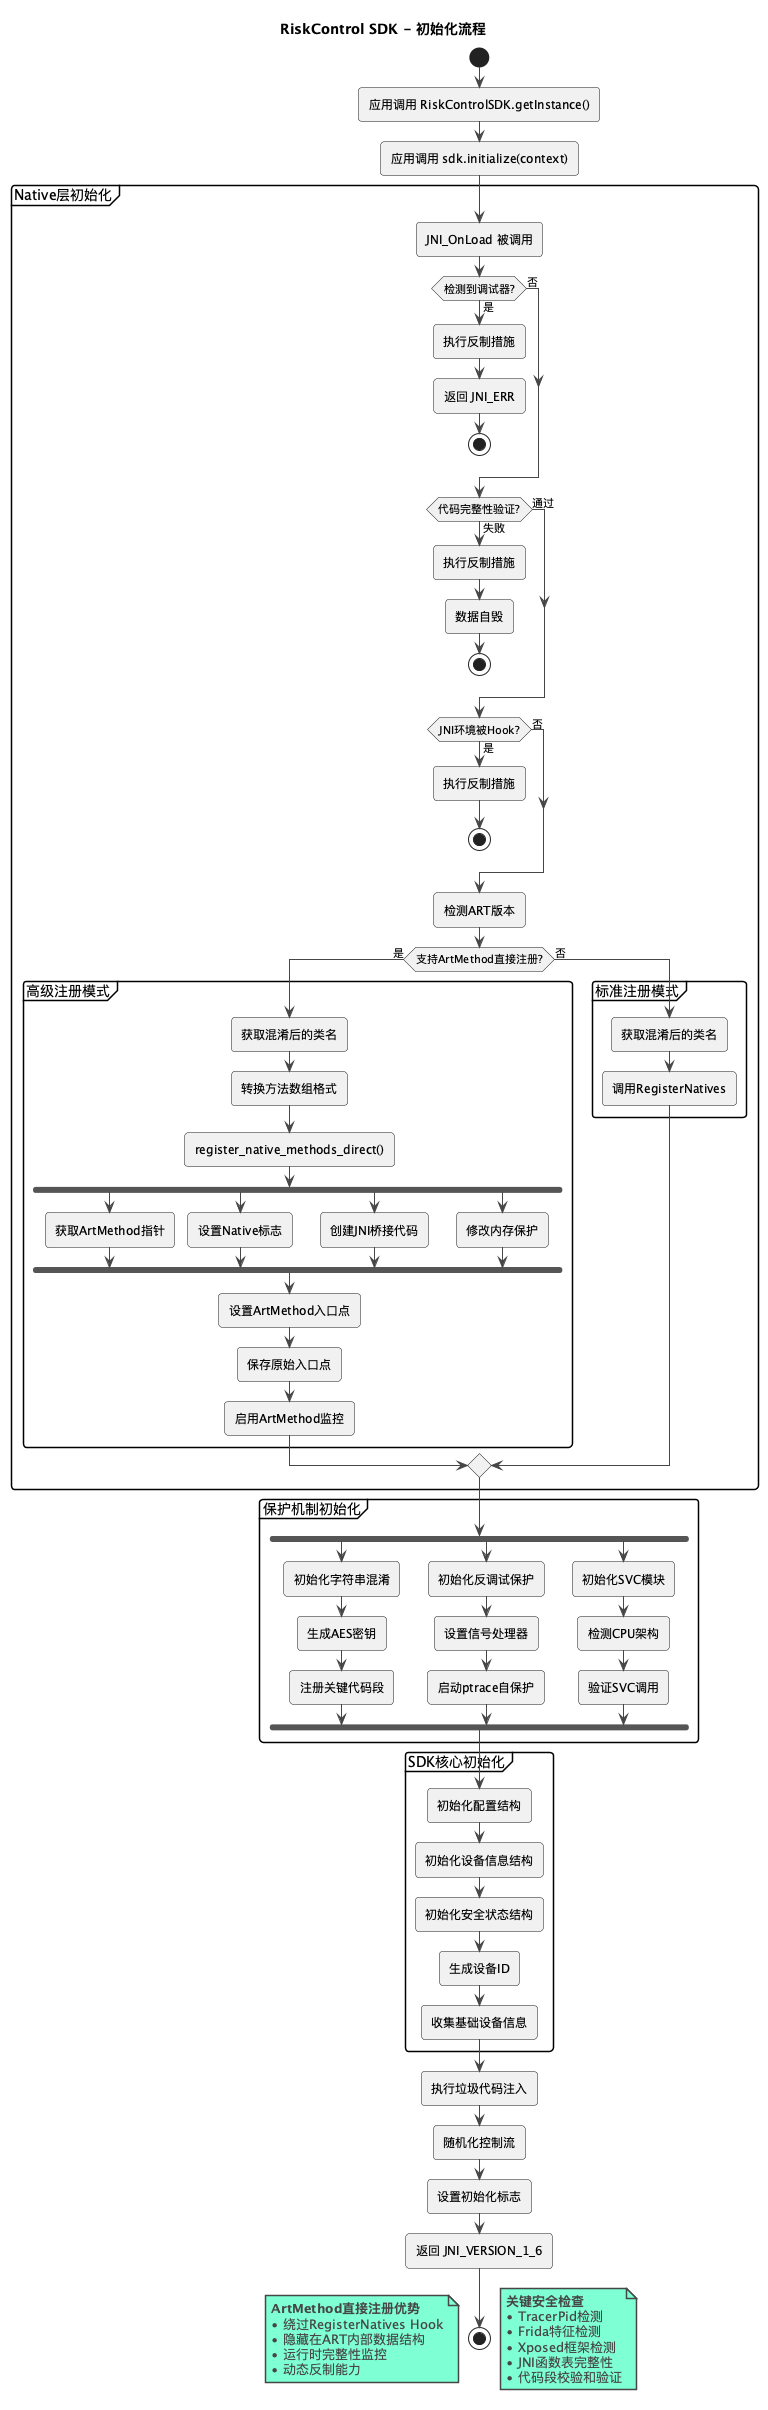

The diagram above was rendered by PlantUML. Its source (embedded in the PNG):
@startuml Initialization_Flow
!theme vibrant
title RiskControl SDK - 初始化流程

skinparam backgroundColor White
skinparam shadowing false

start

:应用调用 RiskControlSDK.getInstance();
:应用调用 sdk.initialize(context);

partition "Native层初始化" {
    :JNI_OnLoad 被调用;
    
    if (检测到调试器?) then (是)
        :执行反制措施;
        :返回 JNI_ERR;
        stop
    else (否)
    endif
    
    if (代码完整性验证?) then (失败)
        :执行反制措施;
        :数据自毁;
        stop
    else (通过)
    endif
    
    if (JNI环境被Hook?) then (是)
        :执行反制措施;
        stop
    else (否)
    endif
    
    :检测ART版本;
    
    if (支持ArtMethod直接注册?) then (是)
        partition "高级注册模式" {
            :获取混淆后的类名;
            :转换方法数组格式;
            :register_native_methods_direct();
            
            fork
                :获取ArtMethod指针;
            fork again
                :设置Native标志;
            fork again
                :创建JNI桥接代码;
            fork again
                :修改内存保护;
            end fork
            
            :设置ArtMethod入口点;
            :保存原始入口点;
            :启用ArtMethod监控;
        }
    else (否)
        partition "标准注册模式" {
            :获取混淆后的类名;
            :调用RegisterNatives;
        }
    endif
}

partition "保护机制初始化" {
    fork
        :初始化字符串混淆;
        :生成AES密钥;
        :注册关键代码段;
    fork again
        :初始化反调试保护;
        :设置信号处理器;
        :启动ptrace自保护;
    fork again
        :初始化SVC模块;
        :检测CPU架构;
        :验证SVC调用;
    end fork
}

partition "SDK核心初始化" {
    :初始化配置结构;
    :初始化设备信息结构;
    :初始化安全状态结构;
    :生成设备ID;
    :收集基础设备信息;
}

:执行垃圾代码注入;
:随机化控制流;
:设置初始化标志;

:返回 JNI_VERSION_1_6;

stop

note right
  <b>关键安全检查</b>
  • TracerPid检测
  • Frida特征检测
  • Xposed框架检测
  • JNI函数表完整性
  • 代码段校验和验证
end note

note left
  <b>ArtMethod直接注册优势</b>
  • 绕过RegisterNatives Hook
  • 隐藏在ART内部数据结构
  • 运行时完整性监控
  • 动态反制能力
end note

@enduml